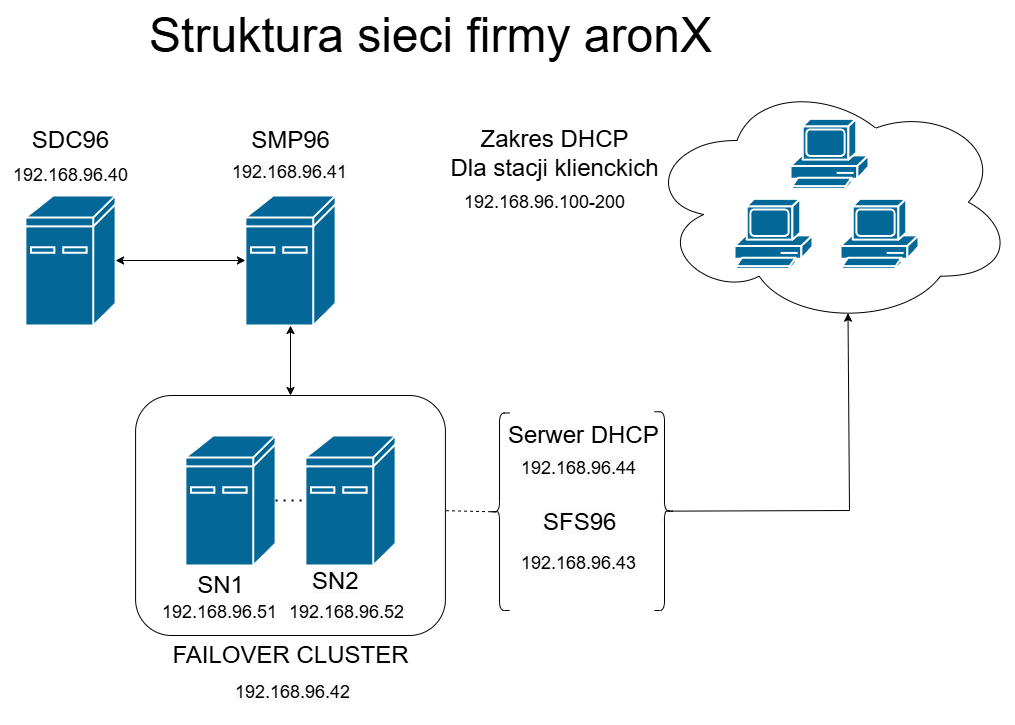

The diagram above was exported from draw.io. Its source (the exported page's mxGraphModel, read from the mxfile embedded in the PNG):
<mxGraphModel dx="1960" dy="928" grid="1" gridSize="10" guides="1" tooltips="1" connect="1" arrows="1" fold="1" page="1" pageScale="1" pageWidth="827" pageHeight="1169" math="0" shadow="0">
  <root>
    <mxCell id="0" />
    <mxCell id="1" parent="0" />
    <mxCell id="9jCh16tOnx54WW_Z-5vR-36" value="" style="rounded=1;whiteSpace=wrap;html=1;" parent="1" vertex="1">
      <mxGeometry x="326.08" y="605" width="309.84" height="240" as="geometry" />
    </mxCell>
    <mxCell id="9jCh16tOnx54WW_Z-5vR-12" value="" style="ellipse;shape=cloud;whiteSpace=wrap;html=1;" parent="1" vertex="1">
      <mxGeometry x="835" y="288.33" width="370" height="246.67" as="geometry" />
    </mxCell>
    <mxCell id="9jCh16tOnx54WW_Z-5vR-1" value="" style="shape=mxgraph.cisco.computers_and_peripherals.ibm_mini_as400;sketch=0;html=1;pointerEvents=1;dashed=0;fillColor=#036897;strokeColor=#ffffff;strokeWidth=2;verticalLabelPosition=bottom;verticalAlign=top;align=center;outlineConnect=0;" parent="1" vertex="1">
      <mxGeometry x="215.92" y="405" width="90.16" height="130" as="geometry" />
    </mxCell>
    <mxCell id="9jCh16tOnx54WW_Z-5vR-2" value="" style="shape=mxgraph.cisco.computers_and_peripherals.pc;sketch=0;html=1;pointerEvents=1;dashed=0;fillColor=#036897;strokeColor=#ffffff;strokeWidth=2;verticalLabelPosition=bottom;verticalAlign=top;align=center;outlineConnect=0;" parent="1" vertex="1">
      <mxGeometry x="925" y="408.33" width="78" height="70" as="geometry" />
    </mxCell>
    <mxCell id="9jCh16tOnx54WW_Z-5vR-3" value="" style="shape=mxgraph.cisco.computers_and_peripherals.pc;sketch=0;html=1;pointerEvents=1;dashed=0;fillColor=#036897;strokeColor=#ffffff;strokeWidth=2;verticalLabelPosition=bottom;verticalAlign=top;align=center;outlineConnect=0;" parent="1" vertex="1">
      <mxGeometry x="1031" y="408.33" width="78" height="70" as="geometry" />
    </mxCell>
    <mxCell id="9jCh16tOnx54WW_Z-5vR-4" value="" style="shape=mxgraph.cisco.computers_and_peripherals.pc;sketch=0;html=1;pointerEvents=1;dashed=0;fillColor=#036897;strokeColor=#ffffff;strokeWidth=2;verticalLabelPosition=bottom;verticalAlign=top;align=center;outlineConnect=0;" parent="1" vertex="1">
      <mxGeometry x="981" y="328.33" width="78" height="70" as="geometry" />
    </mxCell>
    <mxCell id="9jCh16tOnx54WW_Z-5vR-10" value="&lt;font style=&quot;font-size: 24px;&quot;&gt;SDC96&lt;/font&gt;" style="text;html=1;align=center;verticalAlign=middle;resizable=0;points=[];autosize=1;strokeColor=none;fillColor=none;" parent="1" vertex="1">
      <mxGeometry x="211.16" y="330" width="100" height="40" as="geometry" />
    </mxCell>
    <mxCell id="9jCh16tOnx54WW_Z-5vR-11" value="&lt;font style=&quot;font-size: 18px;&quot;&gt;192.168.96.40&lt;/font&gt;" style="text;html=1;align=center;verticalAlign=middle;resizable=0;points=[];autosize=1;strokeColor=none;fillColor=none;" parent="1" vertex="1">
      <mxGeometry x="191" y="365" width="140" height="40" as="geometry" />
    </mxCell>
    <mxCell id="9jCh16tOnx54WW_Z-5vR-13" value="&lt;font style=&quot;font-size: 24px;&quot;&gt;Zakres DHCP&lt;br&gt;Dla stacji klienckich&lt;/font&gt;" style="text;html=1;align=center;verticalAlign=middle;resizable=0;points=[];autosize=1;strokeColor=none;fillColor=none;" parent="1" vertex="1">
      <mxGeometry x="630" y="328.33" width="230" height="70" as="geometry" />
    </mxCell>
    <mxCell id="9jCh16tOnx54WW_Z-5vR-14" value="&lt;font style=&quot;font-size: 18px;&quot;&gt;192.168.96.100-200&lt;/font&gt;" style="text;html=1;align=center;verticalAlign=middle;resizable=0;points=[];autosize=1;strokeColor=none;fillColor=none;" parent="1" vertex="1">
      <mxGeometry x="645" y="391.67" width="180" height="40" as="geometry" />
    </mxCell>
    <mxCell id="9jCh16tOnx54WW_Z-5vR-18" value="" style="shape=mxgraph.cisco.computers_and_peripherals.ibm_mini_as400;sketch=0;html=1;pointerEvents=1;dashed=0;fillColor=#036897;strokeColor=#ffffff;strokeWidth=2;verticalLabelPosition=bottom;verticalAlign=top;align=center;outlineConnect=0;" parent="1" vertex="1">
      <mxGeometry x="435.91999999999996" y="405" width="90.16" height="130" as="geometry" />
    </mxCell>
    <mxCell id="9jCh16tOnx54WW_Z-5vR-20" value="&lt;font style=&quot;font-size: 24px;&quot;&gt;SMP96&lt;/font&gt;" style="text;html=1;align=center;verticalAlign=middle;resizable=0;points=[];autosize=1;strokeColor=none;fillColor=none;" parent="1" vertex="1">
      <mxGeometry x="431.1" y="330" width="100" height="40" as="geometry" />
    </mxCell>
    <mxCell id="9jCh16tOnx54WW_Z-5vR-21" value="&lt;span style=&quot;color: rgb(0, 0, 0); font-family: Helvetica; font-size: 18px; font-style: normal; font-variant-ligatures: normal; font-variant-caps: normal; font-weight: 400; letter-spacing: normal; orphans: 2; text-align: center; text-indent: 0px; text-transform: none; widows: 2; word-spacing: 0px; -webkit-text-stroke-width: 0px; white-space: nowrap; background-color: rgb(251, 251, 251); text-decoration-thickness: initial; text-decoration-style: initial; text-decoration-color: initial; display: inline !important; float: none;&quot;&gt;192.168.96.41&lt;/span&gt;" style="text;whiteSpace=wrap;html=1;" parent="1" vertex="1">
      <mxGeometry x="421.06" y="365" width="119.88" height="50" as="geometry" />
    </mxCell>
    <mxCell id="9jCh16tOnx54WW_Z-5vR-22" value="" style="endArrow=classic;startArrow=classic;html=1;rounded=0;exitX=1;exitY=0.5;exitDx=0;exitDy=0;exitPerimeter=0;entryX=0;entryY=0.5;entryDx=0;entryDy=0;entryPerimeter=0;" parent="1" source="9jCh16tOnx54WW_Z-5vR-1" target="9jCh16tOnx54WW_Z-5vR-18" edge="1">
      <mxGeometry width="50" height="50" relative="1" as="geometry">
        <mxPoint x="445.91999999999996" y="665" as="sourcePoint" />
        <mxPoint x="425.91999999999996" y="495" as="targetPoint" />
        <Array as="points" />
      </mxGeometry>
    </mxCell>
    <mxCell id="9jCh16tOnx54WW_Z-5vR-27" value="" style="shape=mxgraph.cisco.computers_and_peripherals.ibm_mini_as400;sketch=0;html=1;pointerEvents=1;dashed=0;fillColor=#036897;strokeColor=#ffffff;strokeWidth=2;verticalLabelPosition=bottom;verticalAlign=top;align=center;outlineConnect=0;" parent="1" vertex="1">
      <mxGeometry x="375.91999999999996" y="645" width="90.16" height="130" as="geometry" />
    </mxCell>
    <mxCell id="9jCh16tOnx54WW_Z-5vR-28" value="" style="shape=mxgraph.cisco.computers_and_peripherals.ibm_mini_as400;sketch=0;html=1;pointerEvents=1;dashed=0;fillColor=#036897;strokeColor=#ffffff;strokeWidth=2;verticalLabelPosition=bottom;verticalAlign=top;align=center;outlineConnect=0;" parent="1" vertex="1">
      <mxGeometry x="495.91999999999996" y="645" width="90.16" height="130" as="geometry" />
    </mxCell>
    <mxCell id="9jCh16tOnx54WW_Z-5vR-30" value="&lt;font style=&quot;font-size: 24px;&quot;&gt;FAILOVER CLUSTER&lt;/font&gt;" style="text;html=1;align=center;verticalAlign=middle;resizable=0;points=[];autosize=1;strokeColor=none;fillColor=none;" parent="1" vertex="1">
      <mxGeometry x="351.1" y="845" width="260" height="40" as="geometry" />
    </mxCell>
    <mxCell id="9jCh16tOnx54WW_Z-5vR-31" value="&lt;font style=&quot;font-size: 24px;&quot;&gt;SN1&lt;/font&gt;" style="text;html=1;align=center;verticalAlign=middle;resizable=0;points=[];autosize=1;strokeColor=none;fillColor=none;" parent="1" vertex="1">
      <mxGeometry x="375.91999999999996" y="775" width="70" height="40" as="geometry" />
    </mxCell>
    <mxCell id="9jCh16tOnx54WW_Z-5vR-32" value="&lt;span style=&quot;color: rgb(0, 0, 0); font-family: Helvetica; font-size: 24px; font-style: normal; font-variant-ligatures: normal; font-variant-caps: normal; font-weight: 400; letter-spacing: normal; orphans: 2; text-align: center; text-indent: 0px; text-transform: none; widows: 2; word-spacing: 0px; -webkit-text-stroke-width: 0px; white-space: nowrap; background-color: rgb(251, 251, 251); text-decoration-thickness: initial; text-decoration-style: initial; text-decoration-color: initial; display: inline !important; float: none;&quot;&gt;SN2&lt;/span&gt;" style="text;whiteSpace=wrap;html=1;" parent="1" vertex="1">
      <mxGeometry x="501" y="770" width="80" height="50" as="geometry" />
    </mxCell>
    <mxCell id="9jCh16tOnx54WW_Z-5vR-33" value="&lt;span style=&quot;font-size: 18px; text-align: center; text-wrap-mode: nowrap;&quot;&gt;192.168.96.51&lt;/span&gt;" style="text;whiteSpace=wrap;html=1;" parent="1" vertex="1">
      <mxGeometry x="350.91999999999996" y="805" width="120" height="50" as="geometry" />
    </mxCell>
    <mxCell id="9jCh16tOnx54WW_Z-5vR-37" value="&lt;span style=&quot;color: rgb(0, 0, 0); font-family: Helvetica; font-size: 18px; font-style: normal; font-variant-ligatures: normal; font-variant-caps: normal; font-weight: 400; letter-spacing: normal; orphans: 2; text-align: center; text-indent: 0px; text-transform: none; widows: 2; word-spacing: 0px; -webkit-text-stroke-width: 0px; white-space: nowrap; background-color: rgb(251, 251, 251); text-decoration-thickness: initial; text-decoration-style: initial; text-decoration-color: initial; display: inline !important; float: none;&quot;&gt;192.168.96.52&lt;/span&gt;" style="text;whiteSpace=wrap;html=1;" parent="1" vertex="1">
      <mxGeometry x="478.5" y="805" width="125" height="50" as="geometry" />
    </mxCell>
    <mxCell id="9jCh16tOnx54WW_Z-5vR-38" value="" style="endArrow=none;dashed=1;html=1;dashPattern=1 3;strokeWidth=2;rounded=0;exitX=1;exitY=0.5;exitDx=0;exitDy=0;exitPerimeter=0;entryX=0;entryY=0.5;entryDx=0;entryDy=0;entryPerimeter=0;" parent="1" source="9jCh16tOnx54WW_Z-5vR-27" target="9jCh16tOnx54WW_Z-5vR-28" edge="1">
      <mxGeometry width="50" height="50" relative="1" as="geometry">
        <mxPoint x="805.92" y="655" as="sourcePoint" />
        <mxPoint x="855.92" y="605" as="targetPoint" />
        <Array as="points" />
      </mxGeometry>
    </mxCell>
    <mxCell id="9jCh16tOnx54WW_Z-5vR-39" value="&lt;span style=&quot;font-size: 48px;&quot;&gt;Struktura sieci firmy aronX&lt;/span&gt;" style="text;html=1;align=center;verticalAlign=middle;resizable=0;points=[];autosize=1;strokeColor=none;fillColor=none;" parent="1" vertex="1">
      <mxGeometry x="326.08000000000004" y="210" width="590" height="70" as="geometry" />
    </mxCell>
    <mxCell id="_H-R-eTaidarMvC4uuOQ-1" value="&lt;span style=&quot;color: rgb(0, 0, 0); font-family: Helvetica; font-size: 18px; font-style: normal; font-variant-ligatures: normal; font-variant-caps: normal; font-weight: 400; letter-spacing: normal; orphans: 2; text-align: center; text-indent: 0px; text-transform: none; widows: 2; word-spacing: 0px; -webkit-text-stroke-width: 0px; white-space: nowrap; background-color: rgb(251, 251, 251); text-decoration-thickness: initial; text-decoration-style: initial; text-decoration-color: initial; float: none; display: inline !important;&quot;&gt;192.168.96.42&lt;/span&gt;" style="text;whiteSpace=wrap;html=1;" vertex="1" parent="1">
      <mxGeometry x="424.05" y="885" width="113.9" height="50" as="geometry" />
    </mxCell>
    <mxCell id="_H-R-eTaidarMvC4uuOQ-2" value="" style="shape=curlyBracket;whiteSpace=wrap;html=1;rounded=1;labelPosition=left;verticalLabelPosition=middle;align=right;verticalAlign=middle;" vertex="1" parent="1">
      <mxGeometry x="680" y="622.5" width="20" height="197.5" as="geometry" />
    </mxCell>
    <mxCell id="_H-R-eTaidarMvC4uuOQ-4" value="&lt;div style=&quot;text-align: center;&quot;&gt;&lt;span style=&quot;background-color: transparent; color: light-dark(rgb(0, 0, 0), rgb(255, 255, 255)); font-size: 24px; text-wrap-mode: nowrap;&quot;&gt;Serwer DHCP&lt;/span&gt;&lt;/div&gt;" style="text;whiteSpace=wrap;html=1;" vertex="1" parent="1">
      <mxGeometry x="697" y="623.75" width="150" height="50" as="geometry" />
    </mxCell>
    <mxCell id="_H-R-eTaidarMvC4uuOQ-8" value="&lt;span style=&quot;color: rgb(0, 0, 0); font-family: Helvetica; font-size: 18px; font-style: normal; font-variant-ligatures: normal; font-variant-caps: normal; font-weight: 400; letter-spacing: normal; orphans: 2; text-align: center; text-indent: 0px; text-transform: none; widows: 2; word-spacing: 0px; -webkit-text-stroke-width: 0px; white-space: nowrap; background-color: rgb(251, 251, 251); text-decoration-thickness: initial; text-decoration-style: initial; text-decoration-color: initial; float: none; display: inline !important;&quot;&gt;192.168.96.44&lt;/span&gt;" style="text;whiteSpace=wrap;html=1;" vertex="1" parent="1">
      <mxGeometry x="710.5" y="661.25" width="123" height="50" as="geometry" />
    </mxCell>
    <mxCell id="_H-R-eTaidarMvC4uuOQ-9" value="&lt;span style=&quot;color: rgb(0, 0, 0); font-family: Helvetica; font-size: 24px; font-style: normal; font-variant-ligatures: normal; font-variant-caps: normal; font-weight: 400; letter-spacing: normal; orphans: 2; text-align: center; text-indent: 0px; text-transform: none; widows: 2; word-spacing: 0px; -webkit-text-stroke-width: 0px; white-space: nowrap; background-color: rgb(251, 251, 251); text-decoration-thickness: initial; text-decoration-style: initial; text-decoration-color: initial; float: none; display: inline !important;&quot;&gt;SFS96&lt;/span&gt;" style="text;whiteSpace=wrap;html=1;" vertex="1" parent="1">
      <mxGeometry x="732" y="711.25" width="80" height="50" as="geometry" />
    </mxCell>
    <mxCell id="_H-R-eTaidarMvC4uuOQ-10" value="&lt;span style=&quot;color: rgb(0, 0, 0); font-family: Helvetica; font-size: 18px; font-style: normal; font-variant-ligatures: normal; font-variant-caps: normal; font-weight: 400; letter-spacing: normal; orphans: 2; text-align: center; text-indent: 0px; text-transform: none; widows: 2; word-spacing: 0px; -webkit-text-stroke-width: 0px; white-space: nowrap; background-color: rgb(251, 251, 251); text-decoration-thickness: initial; text-decoration-style: initial; text-decoration-color: initial; float: none; display: inline !important;&quot;&gt;192.168.96.43&lt;/span&gt;" style="text;whiteSpace=wrap;html=1;" vertex="1" parent="1">
      <mxGeometry x="710.5" y="756.25" width="123" height="50" as="geometry" />
    </mxCell>
    <mxCell id="_H-R-eTaidarMvC4uuOQ-11" value="" style="shape=curlyBracket;whiteSpace=wrap;html=1;rounded=1;flipH=1;labelPosition=right;verticalLabelPosition=middle;align=left;verticalAlign=middle;" vertex="1" parent="1">
      <mxGeometry x="845" y="621.25" width="20" height="198.75" as="geometry" />
    </mxCell>
    <mxCell id="_H-R-eTaidarMvC4uuOQ-13" value="" style="endArrow=classic;startArrow=classic;html=1;rounded=0;entryX=0.5;entryY=1;entryDx=0;entryDy=0;entryPerimeter=0;exitX=0.5;exitY=0;exitDx=0;exitDy=0;" edge="1" parent="1" source="9jCh16tOnx54WW_Z-5vR-36" target="9jCh16tOnx54WW_Z-5vR-18">
      <mxGeometry width="50" height="50" relative="1" as="geometry">
        <mxPoint x="850" y="410" as="sourcePoint" />
        <mxPoint x="900" y="360" as="targetPoint" />
        <Array as="points" />
      </mxGeometry>
    </mxCell>
    <mxCell id="_H-R-eTaidarMvC4uuOQ-16" value="" style="endArrow=none;dashed=1;html=1;rounded=0;exitX=1.002;exitY=0.48;exitDx=0;exitDy=0;exitPerimeter=0;entryX=0.1;entryY=0.5;entryDx=0;entryDy=0;entryPerimeter=0;" edge="1" parent="1" source="9jCh16tOnx54WW_Z-5vR-36" target="_H-R-eTaidarMvC4uuOQ-2">
      <mxGeometry width="50" height="50" relative="1" as="geometry">
        <mxPoint x="690" y="770" as="sourcePoint" />
        <mxPoint x="740" y="720" as="targetPoint" />
      </mxGeometry>
    </mxCell>
    <mxCell id="_H-R-eTaidarMvC4uuOQ-17" value="" style="endArrow=none;html=1;rounded=0;exitX=0.1;exitY=0.5;exitDx=0;exitDy=0;exitPerimeter=0;" edge="1" parent="1" source="_H-R-eTaidarMvC4uuOQ-11">
      <mxGeometry width="50" height="50" relative="1" as="geometry">
        <mxPoint x="890" y="620" as="sourcePoint" />
        <mxPoint x="1040" y="720" as="targetPoint" />
      </mxGeometry>
    </mxCell>
    <mxCell id="_H-R-eTaidarMvC4uuOQ-18" value="" style="endArrow=classic;html=1;rounded=0;entryX=0.55;entryY=0.95;entryDx=0;entryDy=0;entryPerimeter=0;" edge="1" parent="1" target="9jCh16tOnx54WW_Z-5vR-12">
      <mxGeometry width="50" height="50" relative="1" as="geometry">
        <mxPoint x="1040" y="720" as="sourcePoint" />
        <mxPoint x="940" y="570" as="targetPoint" />
      </mxGeometry>
    </mxCell>
  </root>
</mxGraphModel>